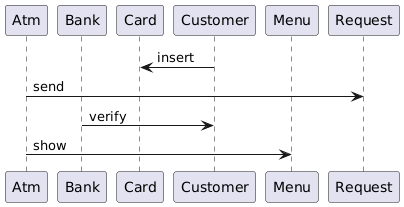

The diagram above was rendered by PlantUML. Its source (embedded in the PNG):
@startuml
participant Atm
participant Bank
participant Card
participant Customer
participant Menu
participant Request
Customer -> Card: insert
Atm -> Request: send
Bank -> Customer: verify
Atm -> Menu: show
@enduml